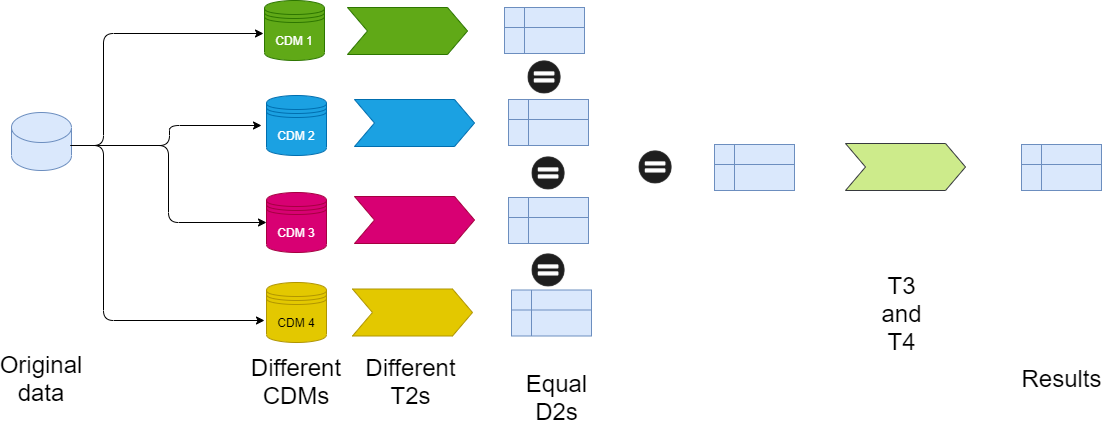

The diagram above was exported from draw.io. Its source (the exported page's mxGraphModel, read from the mxfile embedded in the PNG):
<mxGraphModel dx="1635" dy="803" grid="0" gridSize="10" guides="1" tooltips="1" connect="1" arrows="1" fold="1" page="1" pageScale="1" pageWidth="1169" pageHeight="827" math="0" shadow="0">
  <root>
    <mxCell id="WIyWlLk6GJQsqaUBKTNV-0" />
    <mxCell id="WIyWlLk6GJQsqaUBKTNV-1" parent="WIyWlLk6GJQsqaUBKTNV-0" />
    <mxCell id="wMQOaQaaS_k-PJqtLbZ8-0" value="" style="shape=cylinder3;whiteSpace=wrap;html=1;boundedLbl=1;backgroundOutline=1;size=15;fillColor=#dae8fc;strokeColor=#6c8ebf;" parent="WIyWlLk6GJQsqaUBKTNV-1" vertex="1">
      <mxGeometry x="83" y="634" width="60" height="58" as="geometry" />
    </mxCell>
    <mxCell id="wMQOaQaaS_k-PJqtLbZ8-1" value="CDM 1" style="shape=datastore;whiteSpace=wrap;html=1;fillColor=#60a917;strokeColor=#2D7600;fontColor=#ffffff;" parent="WIyWlLk6GJQsqaUBKTNV-1" vertex="1">
      <mxGeometry x="336" y="522" width="60" height="60" as="geometry" />
    </mxCell>
    <mxCell id="wMQOaQaaS_k-PJqtLbZ8-2" value="CDM 2" style="shape=datastore;whiteSpace=wrap;html=1;fillColor=#1ba1e2;strokeColor=#006EAF;fontColor=#ffffff;" parent="WIyWlLk6GJQsqaUBKTNV-1" vertex="1">
      <mxGeometry x="338" y="617" width="60" height="60" as="geometry" />
    </mxCell>
    <mxCell id="wMQOaQaaS_k-PJqtLbZ8-3" value="CDM 3" style="shape=datastore;whiteSpace=wrap;html=1;fillColor=#d80073;strokeColor=#A50040;fontColor=#ffffff;" parent="WIyWlLk6GJQsqaUBKTNV-1" vertex="1">
      <mxGeometry x="338" y="714" width="60" height="60" as="geometry" />
    </mxCell>
    <mxCell id="wMQOaQaaS_k-PJqtLbZ8-4" value="CDM 4" style="shape=datastore;whiteSpace=wrap;html=1;fillColor=#e3c800;strokeColor=#B09500;fontColor=#000000;" parent="WIyWlLk6GJQsqaUBKTNV-1" vertex="1">
      <mxGeometry x="338" y="804" width="60" height="60" as="geometry" />
    </mxCell>
    <mxCell id="wMQOaQaaS_k-PJqtLbZ8-5" value="" style="edgeStyle=elbowEdgeStyle;elbow=horizontal;endArrow=classic;html=1;" parent="WIyWlLk6GJQsqaUBKTNV-1" edge="1">
      <mxGeometry width="50" height="50" relative="1" as="geometry">
        <mxPoint x="145" y="667" as="sourcePoint" />
        <mxPoint x="335" y="555" as="targetPoint" />
        <Array as="points">
          <mxPoint x="175" y="602" />
        </Array>
      </mxGeometry>
    </mxCell>
    <mxCell id="wMQOaQaaS_k-PJqtLbZ8-6" value="" style="edgeStyle=elbowEdgeStyle;elbow=horizontal;endArrow=classic;html=1;" parent="WIyWlLk6GJQsqaUBKTNV-1" edge="1">
      <mxGeometry width="50" height="50" relative="1" as="geometry">
        <mxPoint x="142" y="667" as="sourcePoint" />
        <mxPoint x="336" y="842" as="targetPoint" />
        <Array as="points">
          <mxPoint x="175" y="746" />
        </Array>
      </mxGeometry>
    </mxCell>
    <mxCell id="wMQOaQaaS_k-PJqtLbZ8-8" value="" style="edgeStyle=elbowEdgeStyle;elbow=horizontal;endArrow=classic;html=1;" parent="WIyWlLk6GJQsqaUBKTNV-1" edge="1">
      <mxGeometry width="50" height="50" relative="1" as="geometry">
        <mxPoint x="148" y="667" as="sourcePoint" />
        <mxPoint x="333" y="647" as="targetPoint" />
      </mxGeometry>
    </mxCell>
    <mxCell id="wMQOaQaaS_k-PJqtLbZ8-9" value="" style="edgeStyle=elbowEdgeStyle;elbow=horizontal;endArrow=classic;html=1;entryX=0;entryY=0.5;entryDx=0;entryDy=0;" parent="WIyWlLk6GJQsqaUBKTNV-1" target="wMQOaQaaS_k-PJqtLbZ8-3" edge="1">
      <mxGeometry width="50" height="50" relative="1" as="geometry">
        <mxPoint x="142" y="667" as="sourcePoint" />
        <mxPoint x="327" y="647" as="targetPoint" />
      </mxGeometry>
    </mxCell>
    <mxCell id="cC5PZioEQDA8q48efD8J-2" value="" style="shape=step;perimeter=stepPerimeter;whiteSpace=wrap;html=1;fixedSize=1;fillColor=#60a917;strokeColor=#2D7600;fontColor=#ffffff;" parent="WIyWlLk6GJQsqaUBKTNV-1" vertex="1">
      <mxGeometry x="419" y="529" width="120" height="47" as="geometry" />
    </mxCell>
    <mxCell id="cC5PZioEQDA8q48efD8J-3" value="" style="shape=step;perimeter=stepPerimeter;whiteSpace=wrap;html=1;fixedSize=1;fillColor=#1ba1e2;strokeColor=#006EAF;fontColor=#ffffff;" parent="WIyWlLk6GJQsqaUBKTNV-1" vertex="1">
      <mxGeometry x="426" y="621" width="120" height="47" as="geometry" />
    </mxCell>
    <mxCell id="cC5PZioEQDA8q48efD8J-4" value="" style="shape=step;perimeter=stepPerimeter;whiteSpace=wrap;html=1;fixedSize=1;fillColor=#d80073;strokeColor=#A50040;fontColor=#ffffff;" parent="WIyWlLk6GJQsqaUBKTNV-1" vertex="1">
      <mxGeometry x="426" y="718" width="120" height="47" as="geometry" />
    </mxCell>
    <mxCell id="cC5PZioEQDA8q48efD8J-5" value="" style="shape=step;perimeter=stepPerimeter;whiteSpace=wrap;html=1;fixedSize=1;fillColor=#e3c800;strokeColor=#B09500;fontColor=#000000;" parent="WIyWlLk6GJQsqaUBKTNV-1" vertex="1">
      <mxGeometry x="424" y="810.5" width="120" height="47" as="geometry" />
    </mxCell>
    <mxCell id="cC5PZioEQDA8q48efD8J-7" value="" style="shape=internalStorage;whiteSpace=wrap;html=1;backgroundOutline=1;fillColor=#dae8fc;strokeColor=#6c8ebf;" parent="WIyWlLk6GJQsqaUBKTNV-1" vertex="1">
      <mxGeometry x="576" y="529" width="80" height="46" as="geometry" />
    </mxCell>
    <mxCell id="cC5PZioEQDA8q48efD8J-8" value="" style="shape=internalStorage;whiteSpace=wrap;html=1;backgroundOutline=1;fillColor=#dae8fc;strokeColor=#6c8ebf;" parent="WIyWlLk6GJQsqaUBKTNV-1" vertex="1">
      <mxGeometry x="580" y="621" width="80" height="46" as="geometry" />
    </mxCell>
    <mxCell id="cC5PZioEQDA8q48efD8J-9" value="" style="shape=internalStorage;whiteSpace=wrap;html=1;backgroundOutline=1;fillColor=#dae8fc;strokeColor=#6c8ebf;" parent="WIyWlLk6GJQsqaUBKTNV-1" vertex="1">
      <mxGeometry x="580" y="719" width="80" height="46" as="geometry" />
    </mxCell>
    <mxCell id="cC5PZioEQDA8q48efD8J-10" value="" style="shape=internalStorage;whiteSpace=wrap;html=1;backgroundOutline=1;fillColor=#dae8fc;strokeColor=#6c8ebf;" parent="WIyWlLk6GJQsqaUBKTNV-1" vertex="1">
      <mxGeometry x="583" y="811.5" width="80" height="46" as="geometry" />
    </mxCell>
    <mxCell id="cC5PZioEQDA8q48efD8J-14" value="" style="shape=image;html=1;verticalAlign=top;verticalLabelPosition=bottom;labelBackgroundColor=#ffffff;imageAspect=0;aspect=fixed;image=https://cdn0.iconfinder.com/data/icons/math-business-icon-set/93/1_5-128.png" parent="WIyWlLk6GJQsqaUBKTNV-1" vertex="1">
      <mxGeometry x="598" y="581" width="36" height="36" as="geometry" />
    </mxCell>
    <mxCell id="cC5PZioEQDA8q48efD8J-15" value="" style="shape=image;html=1;verticalAlign=top;verticalLabelPosition=bottom;labelBackgroundColor=#ffffff;imageAspect=0;aspect=fixed;image=https://cdn0.iconfinder.com/data/icons/math-business-icon-set/93/1_5-128.png" parent="WIyWlLk6GJQsqaUBKTNV-1" vertex="1">
      <mxGeometry x="602" y="677" width="36" height="36" as="geometry" />
    </mxCell>
    <mxCell id="cC5PZioEQDA8q48efD8J-16" value="" style="shape=image;html=1;verticalAlign=top;verticalLabelPosition=bottom;labelBackgroundColor=#ffffff;imageAspect=0;aspect=fixed;image=https://cdn0.iconfinder.com/data/icons/math-business-icon-set/93/1_5-128.png" parent="WIyWlLk6GJQsqaUBKTNV-1" vertex="1">
      <mxGeometry x="602" y="774" width="36" height="36" as="geometry" />
    </mxCell>
    <mxCell id="cC5PZioEQDA8q48efD8J-17" value="&lt;font style=&quot;font-size: 24px&quot;&gt;Original&lt;br&gt;data&lt;br&gt;&lt;/font&gt;" style="text;html=1;strokeColor=none;fillColor=none;align=center;verticalAlign=middle;whiteSpace=wrap;rounded=0;" parent="WIyWlLk6GJQsqaUBKTNV-1" vertex="1">
      <mxGeometry x="93" y="890" width="40" height="20" as="geometry" />
    </mxCell>
    <mxCell id="cC5PZioEQDA8q48efD8J-20" value="&lt;font style=&quot;font-size: 24px&quot;&gt;Different&lt;br&gt;CDMs&lt;br&gt;&lt;/font&gt;" style="text;html=1;strokeColor=none;fillColor=none;align=center;verticalAlign=middle;whiteSpace=wrap;rounded=0;" parent="WIyWlLk6GJQsqaUBKTNV-1" vertex="1">
      <mxGeometry x="348" y="892" width="40" height="22" as="geometry" />
    </mxCell>
    <mxCell id="cC5PZioEQDA8q48efD8J-21" value="&lt;font style=&quot;font-size: 24px&quot;&gt;Different T2s&lt;br&gt;&lt;/font&gt;" style="text;html=1;strokeColor=none;fillColor=none;align=center;verticalAlign=middle;whiteSpace=wrap;rounded=0;" parent="WIyWlLk6GJQsqaUBKTNV-1" vertex="1">
      <mxGeometry x="464" y="887.5" width="37" height="31" as="geometry" />
    </mxCell>
    <mxCell id="cC5PZioEQDA8q48efD8J-22" value="&lt;font style=&quot;font-size: 24px&quot;&gt;Equal D2s&lt;br&gt;&lt;/font&gt;" style="text;html=1;strokeColor=none;fillColor=none;align=center;verticalAlign=middle;whiteSpace=wrap;rounded=0;" parent="WIyWlLk6GJQsqaUBKTNV-1" vertex="1">
      <mxGeometry x="610" y="910" width="37" height="18.5" as="geometry" />
    </mxCell>
    <mxCell id="_f7lxSnRYwzYHS3YgIc8-1" value="" style="shape=image;html=1;verticalAlign=top;verticalLabelPosition=bottom;labelBackgroundColor=#ffffff;imageAspect=0;aspect=fixed;image=https://cdn0.iconfinder.com/data/icons/math-business-icon-set/93/1_5-128.png" vertex="1" parent="WIyWlLk6GJQsqaUBKTNV-1">
      <mxGeometry x="709" y="671" width="36" height="36" as="geometry" />
    </mxCell>
    <mxCell id="_f7lxSnRYwzYHS3YgIc8-2" value="" style="shape=internalStorage;whiteSpace=wrap;html=1;backgroundOutline=1;fillColor=#dae8fc;strokeColor=#6c8ebf;" vertex="1" parent="WIyWlLk6GJQsqaUBKTNV-1">
      <mxGeometry x="786" y="666" width="80" height="46" as="geometry" />
    </mxCell>
    <mxCell id="_f7lxSnRYwzYHS3YgIc8-3" value="" style="shape=step;perimeter=stepPerimeter;whiteSpace=wrap;html=1;fixedSize=1;fillColor=#cdeb8b;strokeColor=#36393d;" vertex="1" parent="WIyWlLk6GJQsqaUBKTNV-1">
      <mxGeometry x="917" y="665" width="120" height="47" as="geometry" />
    </mxCell>
    <mxCell id="_f7lxSnRYwzYHS3YgIc8-4" value="&lt;font style=&quot;font-size: 24px&quot;&gt;T3 and&lt;br&gt;T4&lt;br&gt;&lt;/font&gt;" style="text;html=1;strokeColor=none;fillColor=none;align=center;verticalAlign=middle;whiteSpace=wrap;rounded=0;" vertex="1" parent="WIyWlLk6GJQsqaUBKTNV-1">
      <mxGeometry x="955" y="819" width="37" height="31" as="geometry" />
    </mxCell>
    <mxCell id="_f7lxSnRYwzYHS3YgIc8-5" value="" style="shape=internalStorage;whiteSpace=wrap;html=1;backgroundOutline=1;fillColor=#dae8fc;strokeColor=#6c8ebf;" vertex="1" parent="WIyWlLk6GJQsqaUBKTNV-1">
      <mxGeometry x="1093" y="666" width="80" height="46" as="geometry" />
    </mxCell>
    <mxCell id="_f7lxSnRYwzYHS3YgIc8-6" value="&lt;font style=&quot;font-size: 24px&quot;&gt;Results&lt;br&gt;&lt;/font&gt;" style="text;html=1;strokeColor=none;fillColor=none;align=center;verticalAlign=middle;whiteSpace=wrap;rounded=0;" vertex="1" parent="WIyWlLk6GJQsqaUBKTNV-1">
      <mxGeometry x="1114.5" y="890.75" width="37" height="18.5" as="geometry" />
    </mxCell>
  </root>
</mxGraphModel>